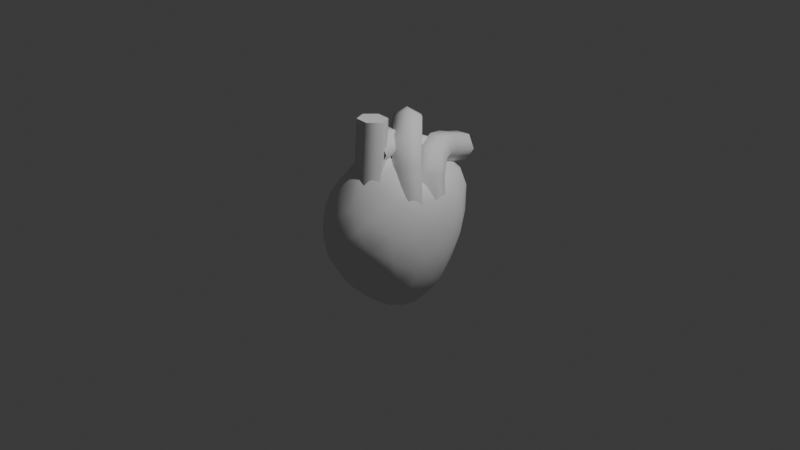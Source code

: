 # Source: heart.blend  (saved by Blender 4.5.91; exported with 4.5.12 LTS)
import bpy
from mathutils import Matrix  # noqa: F401  (used for matrix-valued properties, if any)

bpy.ops.wm.read_factory_settings(use_empty=True)
scene = bpy.context.scene
scene.name = 'Scene'

# ---- collections
col_collection = bpy.data.collections.new('Collection'); scene.collection.children.link(col_collection)

# ---- world
world_world = bpy.data.worlds.new('World'); scene.world = world_world
world_world.use_nodes = True; world_world.node_tree.nodes.clear()
_N = world_world.node_tree.nodes; _L = world_world.node_tree.links
n0 = _N.new('ShaderNodeOutputWorld'); n0.name = 'World Output'; n0.location = (200, 100)
n1 = _N.new('ShaderNodeBackground'); n1.name = 'Background'; n1.location = (-200, 100)
n1.inputs[0].default_value = (0.05088, 0.05088, 0.05088, 1.0)
_L.new(n1.outputs[0], n0.inputs[0])
n0.is_active_output = True
world_world.color = (0.05088, 0.05088, 0.05088)
world_world.sun_shadow_jitter_overblur = 0.0

# ---- cameras
cam_camera = bpy.data.cameras.new('Camera')
cam_camera.clip_end = 100.0
cam_camera.ortho_scale = 7.314

# ---- lights
light_light = bpy.data.lights.new('Light', 'POINT')
light_light.energy = 1000.0
light_light.shadow_soft_size = 0.1

# ---- meshes
me_icosphere = bpy.data.meshes.new('Icosphere')
me_icosphere.from_pydata([(-5.62e-10, 0.1355, -1.068), (0.4296, -0.424, -0.4472), (-0.1641, -0.7296, -0.4472), (-0.531, 0.0, -0.4472), (-0.1641, 0.7771, -0.4774), (0.4296, 0.3514, -0.4465), (0.1642, -0.8369, 0.4032), (-0.4296, -0.5228, 0.4261), (-0.4296, 0.4804, 0.4824), (0.1641, 0.8279, 0.4567), (0.531, -0.00837, 0.4266), (0.0005012, -0.1005, 0.6444), (-0.09644, -0.4131, -0.8685), (0.2525, -0.2371, -0.8716), (0.1561, -0.4841, -0.5263), (0.505, -0.003851, -0.5257), (0.2525, 0.2558, -0.8763), (-0.3121, 0.04628, -0.8738), (-0.4086, -0.5, -0.5257), (-0.09644, 0.5371, -0.9387), (-0.4086, 0.5058, -0.5554), (0.1561, 0.5033, -0.548), (0.5646, -0.3089, -0.0004515), (0.5646, 0.3015, 0.0005169), (-5.62e-10, -0.9631, -0.005115), (0.3489, -0.7668, -0.006631), (-0.5646, -0.309, 0.0), (-0.3489, -0.8089, -0.0003538), (-0.3489, 0.7737, 0.009043), (-0.5646, 0.3081, 0.0001615), (0.3489, 0.689, 0.02394), (-5.62e-10, 0.8861, 0.01547), (0.4129, -0.4876, 0.5048), (-0.1561, -0.7981, 0.4752), (-0.505, -0.001648, 0.4997), (-0.1561, 0.7138, 0.5526), (0.4086, 0.409, 0.4888), (0.1493, -0.4721, 1.154), (0.3121, -0.08348, 0.6203), (-0.2516, -0.3106, 0.6513), (-0.2525, 0.1817, 0.665), (0.09644, 0.2672, 0.6031)], [], [(0, 13, 12), (1, 13, 15), (0, 12, 17), (0, 17, 19), (0, 19, 16), (1, 15, 22), (2, 14, 24), (3, 18, 26), (4, 20, 28), (5, 21, 30), (1, 22, 25), (2, 24, 27), (3, 26, 29), (4, 28, 31), (5, 30, 23), (6, 32, 37), (7, 33, 39), (8, 34, 40), (9, 35, 41), (10, 36, 38), (38, 41, 11), (38, 36, 41), (36, 9, 41), (41, 40, 11), (41, 35, 40), (35, 8, 40), (40, 39, 11), (40, 34, 39), (34, 7, 39), (39, 37, 11), (39, 33, 37), (33, 6, 37), (37, 38, 11), (37, 32, 38), (32, 10, 38), (23, 36, 10), (23, 30, 36), (30, 9, 36), (31, 35, 9), (31, 28, 35), (28, 8, 35), (29, 34, 8), (29, 26, 34), (26, 7, 34), (27, 33, 7), (27, 24, 33), (24, 6, 33), (25, 32, 6), (25, 22, 32), (22, 10, 32), (30, 31, 9), (30, 21, 31), (21, 4, 31), (28, 29, 8), (28, 20, 29), (20, 3, 29), (26, 27, 7), (26, 18, 27), (18, 2, 27), (24, 25, 6), (24, 14, 25), (14, 1, 25), (22, 23, 10), (22, 15, 23), (15, 5, 23), (16, 21, 5), (16, 19, 21), (19, 4, 21), (19, 20, 4), (19, 17, 20), (17, 3, 20), (17, 18, 3), (17, 12, 18), (12, 2, 18), (15, 16, 5), (15, 13, 16), (13, 0, 16), (12, 14, 2), (12, 13, 14), (13, 1, 14)])
me_icosphere.polygons.foreach_set('use_smooth', [True] * 80)
_uv = me_icosphere.uv_layers.new(name='UVMap')
_uv.uv.foreach_set('vector', [0.1818, 0.0, 0.2273, 0.07873, 0.1364, 0.07873, 0.2727, 0.1575, 0.3182, 0.07873, 0.3636, 0.1575, 0.9091, 0.0, 0.9545, 0.07873, 0.8636, 0.07873, 0.7273, 0.0, 0.7727, 0.07873, 0.6818, 0.07873, 0.5455, 0.0, 0.5909, 0.07873, 0.5, 0.07873, 0.2727, 0.1575, 0.3636, 0.1575, 0.3182, 0.2362, 0.09091, 0.1575, 0.1818, 0.1575, 0.1364, 0.2362, 0.8182, 0.1575, 0.9091, 0.1575, 0.8636, 0.2362, 0.6364, 0.1575, 0.7273, 0.1575, 0.6818, 0.2362, 0.4545, 0.1575, 0.5455, 0.1575, 0.5, 0.2362, 0.2727, 0.1575, 0.3182, 0.2362, 0.2273, 0.2362, 0.09091, 0.1575, 0.1364, 0.2362, 0.04546, 0.2362, 0.8182, 0.1575, 0.8636, 0.2362, 0.7727, 0.2362, 0.6364, 0.1575, 0.6818, 0.2362, 0.5909, 0.2362, 0.4545, 0.1575, 0.5, 0.2362, 0.4091, 0.2362, 0.1818, 0.3149, 0.2727, 0.3149, 0.2273, 0.3937, 0.0, 0.3149, 0.09091, 0.3149, 0.04546, 0.3937, 0.7273, 0.3149, 0.8182, 0.3149, 0.7727, 0.3937, 0.5455, 0.3149, 0.6364, 0.3149, 0.5909, 0.3937, 0.3636, 0.3149, 0.4545, 0.3149, 0.4091, 0.3937, 0.4091, 0.3937, 0.5, 0.3937, 0.4545, 0.4724, 0.4091, 0.3937, 0.4545, 0.3149, 0.5, 0.3937, 0.4545, 0.3149, 0.5455, 0.3149, 0.5, 0.3937, 0.5909, 0.3937, 0.6818, 0.3937, 0.6364, 0.4724, 0.5909, 0.3937, 0.6364, 0.3149, 0.6818, 0.3937, 0.6364, 0.3149, 0.7273, 0.3149, 0.6818, 0.3937, 0.7727, 0.3937, 0.8636, 0.3937, 0.8182, 0.4724, 0.7727, 0.3937, 0.8182, 0.3149, 0.8636, 0.3937, 0.8182, 0.3149, 0.9091, 0.3149, 0.8636, 0.3937, 0.04546, 0.3937, 0.1364, 0.3937, 0.09091, 0.4724, 0.04546, 0.3937, 0.09091, 0.3149, 0.1364, 0.3937, 0.09091, 0.3149, 0.1818, 0.3149, 0.1364, 0.3937, 0.2273, 0.3937, 0.3182, 0.3937, 0.2727, 0.4724, 0.2273, 0.3937, 0.2727, 0.3149, 0.3182, 0.3937, 0.2727, 0.3149, 0.3636, 0.3149, 0.3182, 0.3937, 0.4091, 0.2362, 0.4545, 0.3149, 0.3636, 0.3149, 0.4091, 0.2362, 0.5, 0.2362, 0.4545, 0.3149, 0.5, 0.2362, 0.5455, 0.3149, 0.4545, 0.3149, 0.5909, 0.2362, 0.6364, 0.3149, 0.5455, 0.3149, 0.5909, 0.2362, 0.6818, 0.2362, 0.6364, 0.3149, 0.6818, 0.2362, 0.7273, 0.3149, 0.6364, 0.3149, 0.7727, 0.2362, 0.8182, 0.3149, 0.7273, 0.3149, 0.7727, 0.2362, 0.8636, 0.2362, 0.8182, 0.3149, 0.8636, 0.2362, 0.9091, 0.3149, 0.8182, 0.3149, 0.04546, 0.2362, 0.09091, 0.3149, 0.0, 0.3149, 0.04546, 0.2362, 0.1364, 0.2362, 0.09091, 0.3149, 0.1364, 0.2362, 0.1818, 0.3149, 0.09091, 0.3149, 0.2273, 0.2362, 0.2727, 0.3149, 0.1818, 0.3149, 0.2273, 0.2362, 0.3182, 0.2362, 0.2727, 0.3149, 0.3182, 0.2362, 0.3636, 0.3149, 0.2727, 0.3149, 0.5, 0.2362, 0.5909, 0.2362, 0.5455, 0.3149, 0.5, 0.2362, 0.5455, 0.1575, 0.5909, 0.2362, 0.5455, 0.1575, 0.6364, 0.1575, 0.5909, 0.2362, 0.6818, 0.2362, 0.7727, 0.2362, 0.7273, 0.3149, 0.6818, 0.2362, 0.7273, 0.1575, 0.7727, 0.2362, 0.7273, 0.1575, 0.8182, 0.1575, 0.7727, 0.2362, 0.8636, 0.2362, 0.9545, 0.2362, 0.9091, 0.3149, 0.8636, 0.2362, 0.9091, 0.1575, 0.9545, 0.2362, 0.9091, 0.1575, 1.0, 0.1575, 0.9545, 0.2362, 0.1364, 0.2362, 0.2273, 0.2362, 0.1818, 0.3149, 0.1364, 0.2362, 0.1818, 0.1575, 0.2273, 0.2362, 0.1818, 0.1575, 0.2727, 0.1575, 0.2273, 0.2362, 0.3182, 0.2362, 0.4091, 0.2362, 0.3636, 0.3149, 0.3182, 0.2362, 0.3636, 0.1575, 0.4091, 0.2362, 0.3636, 0.1575, 0.4545, 0.1575, 0.4091, 0.2362, 0.5, 0.07873, 0.5455, 0.1575, 0.4545, 0.1575, 0.5, 0.07873, 0.5909, 0.07873, 0.5455, 0.1575, 0.5909, 0.07873, 0.6364, 0.1575, 0.5455, 0.1575, 0.6818, 0.07873, 0.7273, 0.1575, 0.6364, 0.1575, 0.6818, 0.07873, 0.7727, 0.07873, 0.7273, 0.1575, 0.7727, 0.07873, 0.8182, 0.1575, 0.7273, 0.1575, 0.8636, 0.07873, 0.9091, 0.1575, 0.8182, 0.1575, 0.8636, 0.07873, 0.9545, 0.07873, 0.9091, 0.1575, 0.9545, 0.07873, 1.0, 0.1575, 0.9091, 0.1575, 0.3636, 0.1575, 0.4091, 0.07873, 0.4545, 0.1575, 0.3636, 0.1575, 0.3182, 0.07873, 0.4091, 0.07873, 0.3182, 0.07873, 0.3636, 0.0, 0.4091, 0.07873, 0.1364, 0.07873, 0.1818, 0.1575, 0.09091, 0.1575, 0.1364, 0.07873, 0.2273, 0.07873, 0.1818, 0.1575, 0.2273, 0.07873, 0.2727, 0.1575, 0.1818, 0.1575])
me_icosphere.update()

# ---- curves / text
cu_nurbspath = bpy.data.curves.new('NurbsPath', 'CURVE')
cu_nurbspath.dimensions = '3D'
_sp = cu_nurbspath.splines.new('NURBS'); _sp.points.add(1)
_sp.points.foreach_set('co', [0.2872, -0.3441, -0.5264, 1.0, 0.2923, -0.2763, 0.5343, 1.0])
_sp.order_u = 2
_sp.order_v = 0
_sp.use_endpoint_u = True
cu_nurbspath.use_path = True
cu_nurbspath.bevel_profile.use_clip = True
cu_nurbspath.bevel_resolution = 1
cu_nurbspath.bevel_depth = 0.15
cu_nurbspath.fill_mode = 'FULL'
cu_nurbspath.use_fill_caps = True
cu_b_ziercurve = bpy.data.curves.new('BézierCurve', 'CURVE')
cu_b_ziercurve.dimensions = '3D'
_sp = cu_b_ziercurve.splines.new('BEZIER'); _sp.bezier_points.add(1)
_sp.bezier_points.foreach_set('co', [0.257, 0.3883, -0.1301, 0.9278, -0.09429, -0.2086])
_sp.bezier_points.foreach_set('handle_left', [0.1109, 0.1538, -1.172, 0.9611, -0.2109, 0.6576])
_sp.bezier_points.foreach_set('handle_right', [0.363, 0.5584, 0.6252, 0.8898, 0.03907, -1.199])
for _p, _l, _r in zip(_sp.bezier_points, ['ALIGNED', 'ALIGNED'], ['ALIGNED', 'ALIGNED']): _p.handle_left_type = _l; _p.handle_right_type = _r
_sp.order_u = 0
_sp.order_v = 0
_sp.resolution_u = 6
cu_b_ziercurve.use_path = True
cu_b_ziercurve.bevel_resolution = 1
cu_b_ziercurve.bevel_depth = 0.16
cu_b_ziercurve.resolution_u = 6
cu_b_ziercurve.fill_mode = 'FULL'
cu_b_ziercurve_001 = bpy.data.curves.new('BézierCurve.001', 'CURVE')
cu_b_ziercurve_001.dimensions = '3D'
_sp = cu_b_ziercurve_001.splines.new('BEZIER'); _sp.bezier_points.add(1)
_sp.bezier_points.foreach_set('co', [0.5349, 0.6922, 0.04712, 0.9663, -0.2022, -0.2086])
_sp.bezier_points.foreach_set('handle_left', [0.3791, 1.743, -0.1336, 0.9996, -0.3188, 0.6576])
_sp.bezier_points.foreach_set('handle_right', [0.5869, 0.3418, 0.1073, 0.9283, -0.06882, -1.199])
for _p, _l, _r in zip(_sp.bezier_points, ['ALIGNED', 'ALIGNED'], ['ALIGNED', 'ALIGNED']): _p.handle_left_type = _l; _p.handle_right_type = _r
_sp.order_u = 0
_sp.order_v = 0
_sp.resolution_u = 6
cu_b_ziercurve_001.use_path = True
cu_b_ziercurve_001.bevel_resolution = 1
cu_b_ziercurve_001.bevel_depth = 0.16
cu_b_ziercurve_001.resolution_u = 6
cu_b_ziercurve_001.fill_mode = 'FULL'
cu_b_ziercurve_001.use_fill_caps = True
cu_b_ziercurve_002 = bpy.data.curves.new('BézierCurve.002', 'CURVE')
cu_b_ziercurve_002.dimensions = '3D'
_sp = cu_b_ziercurve_002.splines.new('BEZIER'); _sp.bezier_points.add(1)
_sp.bezier_points.foreach_set('co', [0.7335, -0.7399, 0.4373, 0.6274, 0.07778, 0.1949])
_sp.bezier_points.foreach_set('handle_left', [0.9852, -1.784, 0.5341, 0.6606, -0.7067, 0.5759])
_sp.bezier_points.foreach_set('handle_right', [0.646, -0.377, 0.4036, 0.5894, 0.9766, -0.2417])
for _p, _l, _r in zip(_sp.bezier_points, ['ALIGNED', 'ALIGNED'], ['ALIGNED', 'ALIGNED']): _p.handle_left_type = _l; _p.handle_right_type = _r
_sp.order_u = 0
_sp.order_v = 0
_sp.resolution_u = 6
cu_b_ziercurve_002.use_path = True
cu_b_ziercurve_002.bevel_resolution = 1
cu_b_ziercurve_002.bevel_depth = 0.16
cu_b_ziercurve_002.resolution_u = 6
cu_b_ziercurve_002.fill_mode = 'FULL'

# ---- objects
ob_light = bpy.data.objects.new('Light', light_light)
ob_camera = bpy.data.objects.new('Camera', cam_camera)
ob_icosphere = bpy.data.objects.new('Icosphere', me_icosphere)
ob_nurbspath = bpy.data.objects.new('NurbsPath', cu_nurbspath)
ob_b_ziercurve = bpy.data.objects.new('BézierCurve', cu_b_ziercurve)
ob_b_ziercurve_001 = bpy.data.objects.new('BézierCurve.001', cu_b_ziercurve_001)
ob_b_ziercurve_002 = bpy.data.objects.new('BézierCurve.002', cu_b_ziercurve_002)

# ---- transforms, parenting, visibility, modifiers, constraints
ob_light.location = (4.076, 1.005, 5.904)
ob_light.rotation_euler = (0.6503, 0.05522, 1.866)
ob_light.lock_rotations_4d = False
ob_light.empty_display_type = 'ARROWS'
ob_light.color = (0.0, 0.0, 0.0, 0.0)
ob_light.lineart.crease_threshold = 0.0
ob_camera.location = (7.359, -6.926, 4.958)
ob_camera.rotation_euler = (1.109, 0.0, 0.8149)
ob_camera.lock_rotations_4d = False
ob_camera.empty_display_type = 'ARROWS'
ob_camera.color = (0.0, 0.0, 0.0, 0.0)
ob_camera.display_type = 'WIRE'
ob_camera.lineart.crease_threshold = 0.0
ob_icosphere.location = (0.0, 0.0, 0.0)
_m = ob_icosphere.modifiers.new('Subdivision', 'SUBSURF')
_m.render_levels = 1
ob_nurbspath.location = (-0.1576, -0.1901, 0.7104)
ob_b_ziercurve.location = (-0.5956, -0.0953, 0.5792)
ob_b_ziercurve_001.location = (-0.6136, 0.2769, 0.4603)
ob_b_ziercurve_002.location = (-0.6136, 0.2769, 0.4603)

# ---- collection membership
col_collection.objects.link(ob_light)
col_collection.objects.link(ob_camera)
col_collection.objects.link(ob_icosphere)
col_collection.objects.link(ob_nurbspath)
col_collection.objects.link(ob_b_ziercurve)
col_collection.objects.link(ob_b_ziercurve_001)
col_collection.objects.link(ob_b_ziercurve_002)

# ---- scene / render settings (as saved in the file)
scene.camera = ob_camera
scene.frame_start = 1; scene.frame_end = 250; scene.frame_set(1)
scene.render.engine = 'BLENDER_EEVEE_NEXT'
bpy.context.view_layer.update()
